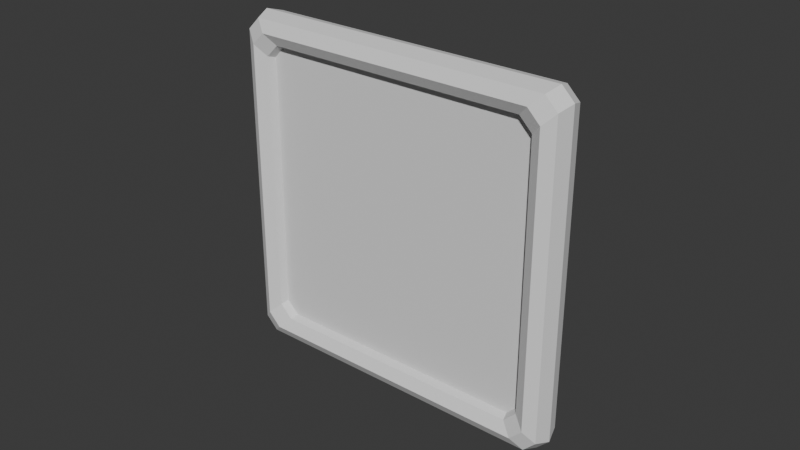# Source: Card.blend  (saved by Blender 4.0.36; exported with 4.5.12 LTS)
import bpy
from mathutils import Matrix  # noqa: F401  (used for matrix-valued properties, if any)

bpy.ops.wm.read_factory_settings(use_empty=True)
scene = bpy.context.scene
scene.name = 'Scene'

# ---- collections
col_collection = bpy.data.collections.new('Collection'); scene.collection.children.link(col_collection)

# ---- world
world_world = bpy.data.worlds.new('World'); scene.world = world_world
world_world.use_nodes = True; world_world.node_tree.nodes.clear()
_N = world_world.node_tree.nodes; _L = world_world.node_tree.links
n0 = _N.new('ShaderNodeOutputWorld'); n0.name = 'World Output'; n0.location = (300, 300)
n1 = _N.new('ShaderNodeBackground'); n1.name = 'Background'; n1.location = (10, 300)
n1.inputs[0].default_value = (0.05088, 0.05088, 0.05088, 1.0)
_L.new(n1.outputs[0], n0.inputs[0])
n0.is_active_output = True
world_world.color = (0.05088, 0.05088, 0.05088)
world_world.use_sun_shadow = False
world_world.sun_shadow_jitter_overblur = 0.0

# ---- meshes
me_x = bpy.data.meshes.new('Тор')
me_x.from_pydata([(0.55, -0.55, 0.7207), (0.5096, -0.5096, 0.7778), (0.4448, -0.5448, 0.7571), (0.4854, -0.5854, 0.6998), (0.3885, -0.5299, 0.7071), (0.4293, -0.5707, 0.6494), (0.3741, -0.4741, 0.6571), (0.4146, -0.5146, 0.5998), (0.4741, -0.3741, 0.6571), (0.5146, -0.4146, 0.5998), (0.5299, -0.3885, 0.7071), (0.5707, -0.4293, 0.6494), (0.5448, -0.4448, 0.7571), (0.5854, -0.4854, 0.6998), (-0.5096, 0.5096, 0.7778), (-0.55, 0.55, 0.7207), (-0.5854, 0.4854, 0.6998), (-0.5448, 0.4448, 0.7571), (-0.5707, 0.4293, 0.6494), (-0.5299, 0.3885, 0.7071), (-0.5146, 0.4146, 0.5998), (-0.4741, 0.3741, 0.6571), (-0.4146, 0.5146, 0.5998), (-0.3741, 0.4741, 0.6571), (-0.4293, 0.5707, 0.6494), (-0.3885, 0.5299, 0.7071), (-0.4854, 0.5854, 0.6998), (-0.4448, 0.5448, 0.7571), (-0.55, 0.55, -0.7207), (-0.5096, 0.5096, -0.7778), (-0.5448, 0.4448, -0.7571), (-0.5854, 0.4854, -0.6998), (-0.5299, 0.3885, -0.7071), (-0.5707, 0.4293, -0.6494), (-0.4741, 0.3741, -0.6571), (-0.5146, 0.4146, -0.5998), (-0.3741, 0.4741, -0.6571), (-0.4146, 0.5146, -0.5998), (-0.3885, 0.5299, -0.7071), (-0.4293, 0.5707, -0.6494), (-0.4448, 0.5448, -0.7571), (-0.4854, 0.5854, -0.6998), (0.5096, -0.5096, -0.7778), (0.55, -0.55, -0.7207), (0.4854, -0.5854, -0.6998), (0.4448, -0.5448, -0.7571), (0.4293, -0.5707, -0.6494), (0.3885, -0.5299, -0.7071), (0.4146, -0.5146, -0.5998), (0.3741, -0.4741, -0.6571), (0.025, 0.025, 2.98e-08), (-0.025, -0.025, 5.96e-08), (0.5146, -0.4146, -0.5998), (0.4741, -0.3741, -0.6571), (0.5299, -0.3885, -0.7071), (0.5707, -0.4293, -0.6494), (0.5854, -0.4854, -0.6998), (0.5448, -0.4448, -0.7571), (0.3919, -0.4419, 0.6468), (0.4323, -0.4823, 0.5895), (-0.4823, 0.4323, 0.5895), (-0.4419, 0.3919, 0.6468), (-0.4419, 0.3919, -0.6468), (-0.4823, 0.4323, -0.5895), (0.4323, -0.4823, -0.5895), (0.3919, -0.4419, -0.6468), (0.4419, -0.3919, 0.6468), (0.4823, -0.4323, 0.5895), (-0.4323, 0.4823, 0.5895), (-0.3919, 0.4419, 0.6468), (-0.3919, 0.4419, -0.6468), (-0.4323, 0.4823, -0.5895), (0.4823, -0.4323, -0.5895), (0.4419, -0.3919, -0.6468)], [], [(12, 27, 14, 1), (46, 5, 7, 48), (72, 67, 9, 52), (52, 9, 11, 55), (55, 11, 13, 56), (15, 28, 31, 16), (56, 13, 0, 43), (26, 41, 28, 15), (18, 33, 35, 20), (68, 71, 37, 22), (22, 37, 39, 24), (24, 39, 41, 26), (29, 42, 45, 30), (16, 31, 33, 18), (40, 57, 42, 29), (32, 47, 49, 34), (70, 73, 53, 36), (36, 53, 54, 38), (38, 54, 57, 40), (30, 45, 47, 32), (1, 14, 17, 2), (2, 17, 19, 4), (4, 19, 21, 6), (66, 69, 23, 8), (8, 23, 25, 10), (10, 25, 27, 12), (44, 3, 5, 46), (1, 2, 3, 0), (2, 4, 5, 3), (4, 6, 7, 5), (66, 8, 9, 67), (8, 10, 11, 9), (10, 12, 13, 11), (15, 16, 17, 14), (16, 18, 19, 17), (18, 20, 21, 19), (68, 22, 23, 69), (22, 24, 25, 23), (24, 26, 27, 25), (29, 30, 31, 28), (30, 32, 33, 31), (32, 34, 35, 33), (70, 36, 37, 71), (36, 38, 39, 37), (38, 40, 41, 39), (43, 44, 45, 42), (44, 46, 47, 45), (46, 48, 49, 47), (72, 52, 53, 73), (55, 56, 57, 54), (0, 13, 12, 1), (42, 57, 56, 43), (52, 55, 54, 53), (14, 27, 26, 15), (28, 41, 40, 29), (43, 0, 3, 44), (48, 64, 65, 49), (34, 62, 63, 35), (20, 60, 61, 21), (6, 58, 59, 7), (6, 21, 61, 58), (34, 49, 65, 62), (20, 35, 63, 60), (48, 7, 59, 64), (50, 67, 72, 73), (71, 50, 73, 70), (69, 66, 67, 50), (68, 69, 50, 71), (65, 64, 59, 51), (62, 65, 51, 63), (51, 59, 58, 61), (63, 51, 61, 60)])
_uv = me_x.uv_layers.new(name='UVMap')
_uv.uv.foreach_set('vector', [0.5095, 0.375, 0.7405, 0.375, 0.7408, 0.5, 0.5092, 0.5, 0.2602, 0.75, 0.4898, 0.75, 0.4891, 0.875, 0.2609, 0.875, 0.2611, 0.0625, 0.4889, 0.0625, 0.4891, 0.125, 0.2609, 0.125, 0.2609, 0.125, 0.4891, 0.125, 0.4898, 0.25, 0.2602, 0.25, 0.2602, 0.25, 0.4898, 0.25, 0.4905, 0.375, 0.2595, 0.375, 0.7592, 0.5, 0.9908, 0.5, 0.9905, 0.625, 0.7595, 0.625, 0.2595, 0.375, 0.4905, 0.375, 0.4908, 0.5, 0.2592, 0.5, 0.7595, 0.375, 0.9905, 0.375, 0.9908, 0.5, 0.7592, 0.5, 0.7602, 0.75, 0.9898, 0.75, 0.9891, 0.875, 0.7609, 0.875, 0.7611, 0.0625, 0.9889, 0.0625, 0.9891, 0.125, 0.7609, 0.125, 0.7609, 0.125, 0.9891, 0.125, 0.9898, 0.25, 0.7602, 0.25, 0.7602, 0.25, 0.9898, 0.25, 0.9905, 0.375, 0.7595, 0.375, 0.009179, 0.5, 0.2408, 0.5, 0.2405, 0.625, 0.009465, 0.625, 0.7595, 0.625, 0.9905, 0.625, 0.9898, 0.75, 0.7602, 0.75, 0.009465, 0.375, 0.2405, 0.375, 0.2408, 0.5, 0.009179, 0.5, 0.01019, 0.75, 0.2398, 0.75, 0.2391, 0.875, 0.01091, 0.875, 0.01106, 0.0625, 0.2389, 0.0625, 0.2391, 0.125, 0.01091, 0.125, 0.01091, 0.125, 0.2391, 0.125, 0.2398, 0.25, 0.01019, 0.25, 0.01019, 0.25, 0.2398, 0.25, 0.2405, 0.375, 0.009465, 0.375, 0.009465, 0.625, 0.2405, 0.625, 0.2398, 0.75, 0.01019, 0.75, 0.5092, 0.5, 0.7408, 0.5, 0.7405, 0.625, 0.5095, 0.625, 0.5095, 0.625, 0.7405, 0.625, 0.7398, 0.75, 0.5102, 0.75, 0.5102, 0.75, 0.7398, 0.75, 0.7391, 0.875, 0.5109, 0.875, 0.5111, 0.0625, 0.7389, 0.0625, 0.7391, 0.125, 0.5109, 0.125, 0.5109, 0.125, 0.7391, 0.125, 0.7398, 0.25, 0.5102, 0.25, 0.5102, 0.25, 0.7398, 0.25, 0.7405, 0.375, 0.5095, 0.375, 0.2595, 0.625, 0.4905, 0.625, 0.4898, 0.75, 0.2602, 0.75, 0.5092, 0.5, 0.5095, 0.625, 0.4905, 0.625, 0.4908, 0.5, 0.5095, 0.625, 0.5102, 0.75, 0.4898, 0.75, 0.4905, 0.625, 0.5102, 0.75, 0.5109, 0.875, 0.4891, 0.875, 0.4898, 0.75, 0.5111, 0.0625, 0.5109, 0.125, 0.4891, 0.125, 0.4889, 0.0625, 0.5109, 0.125, 0.5102, 0.25, 0.4898, 0.25, 0.4891, 0.125, 0.5102, 0.25, 0.5095, 0.375, 0.4905, 0.375, 0.4898, 0.25, 0.7592, 0.5, 0.7595, 0.625, 0.7405, 0.625, 0.7408, 0.5, 0.7595, 0.625, 0.7602, 0.75, 0.7398, 0.75, 0.7405, 0.625, 0.7602, 0.75, 0.7609, 0.875, 0.7391, 0.875, 0.7398, 0.75, 0.7611, 0.0625, 0.7609, 0.125, 0.7391, 0.125, 0.7389, 0.0625, 0.7609, 0.125, 0.7602, 0.25, 0.7398, 0.25, 0.7391, 0.125, 0.7602, 0.25, 0.7595, 0.375, 0.7405, 0.375, 0.7398, 0.25, 0.009179, 0.5, 0.009465, 0.625, 0.0, 0.625, 0.0, 0.5252, 0.009465, 0.625, 0.01019, 0.75, 0.0, 0.75, 0.0, 0.6862, 0.01019, 0.75, 0.01091, 0.875, 0.0, 0.875, 0.0, 0.8115, 0.01106, 0.0625, 0.01091, 0.125, 0.0, 0.09966, 0.0, 0.04983, 0.01091, 0.125, 0.01019, 0.25, 0.0, 0.1885, 0.0, 0.125, 0.01019, 0.25, 0.009465, 0.375, 0.0, 0.3138, 0.0, 0.25, 0.2592, 0.5, 0.2595, 0.625, 0.2405, 0.625, 0.2408, 0.5, 0.2595, 0.625, 0.2602, 0.75, 0.2398, 0.75, 0.2405, 0.625, 0.2602, 0.75, 0.2609, 0.875, 0.2391, 0.875, 0.2398, 0.75, 0.2611, 0.0625, 0.2609, 0.125, 0.2391, 0.125, 0.2389, 0.0625, 0.2602, 0.25, 0.2595, 0.375, 0.2405, 0.375, 0.2398, 0.25, 0.4908, 0.5, 0.4905, 0.375, 0.5095, 0.375, 0.5092, 0.5, 0.2408, 0.5, 0.2405, 0.375, 0.2595, 0.375, 0.2592, 0.5, 0.2609, 0.125, 0.2602, 0.25, 0.2398, 0.25, 0.2391, 0.125, 0.7408, 0.5, 0.7405, 0.375, 0.7595, 0.375, 0.7592, 0.5, 0.0, 0.4748, 0.0, 0.375, 0.009465, 0.375, 0.009179, 0.5, 0.2592, 0.5, 0.4908, 0.5, 0.4905, 0.625, 0.2595, 0.625, 0.2609, 0.875, 0.2611, 0.9375, 0.2389, 0.9375, 0.2391, 0.875, 0.01091, 0.875, 0.01106, 0.9375, 0.0, 0.9502, 0.0, 0.9003, 0.7609, 0.875, 0.7611, 0.9375, 0.7389, 0.9375, 0.7391, 0.875, 0.5109, 0.875, 0.5111, 0.9375, 0.4889, 0.9375, 0.4891, 0.875, 0.5109, 0.875, 0.7391, 0.875, 0.7389, 0.9375, 0.5111, 0.9375, 0.01091, 0.875, 0.2391, 0.875, 0.2389, 0.9375, 0.01106, 0.9375, 0.7609, 0.875, 0.9891, 0.875, 0.9889, 0.9375, 0.7611, 0.9375, 0.2609, 0.875, 0.4891, 0.875, 0.4889, 0.9375, 0.2611, 0.9375, 0.3667, 0.05933, 0.4889, 0.0625, 0.2611, 0.0625, 0.2389, 0.0625, 0.0, 0.04983, 0.3667, 0.05933, 0.2389, 0.0625, 0.01106, 0.0625, 0.7389, 0.0625, 0.5111, 0.0625, 0.4889, 0.0625, 0.6139, 0.0625, 0.7611, 0.0625, 0.7389, 0.0625, 0.6139, 0.0625, 0.9889, 0.0625, 0.2389, 0.9375, 0.2611, 0.9375, 0.4889, 0.9375, 0.3667, 0.9407, 0.01106, 0.9375, 0.2389, 0.9375, 0.3667, 0.9407, 0.0, 0.9502, 0.6139, 0.9375, 0.4889, 0.9375, 0.5111, 0.9375, 0.7389, 0.9375, 0.9889, 0.9375, 0.6139, 0.9375, 0.7389, 0.9375, 0.7611, 0.9375])
me_x.update()

# ---- objects
ob_x = bpy.data.objects.new('Тор', me_x)

# ---- transforms, parenting, visibility, modifiers, constraints
ob_x.location = (0.0, 0.0, 0.0)
ob_x.rotation_euler = (0.0, -0.0, 0.7854)

# ---- collection membership
col_collection.objects.link(ob_x)

# ---- scene / render settings (as saved in the file)
scene.frame_start = 1; scene.frame_end = 250; scene.frame_set(1)
scene.render.engine = 'BLENDER_EEVEE_NEXT'
scene.cycles.sampling_pattern = 'TABULATED_SOBOL'
bpy.context.view_layer.update()

# ---- added for rendering (the .blend has no active camera and no usable light): camera, sun
cam_auto = bpy.data.cameras.new('AutoCamera')
cam_auto.lens = 50.0
cam_auto.sensor_width = 36.0
cam_auto.clip_end = 1000.0
ob_auto_camera = bpy.data.objects.new('AutoCamera', cam_auto)
scene.collection.objects.link(ob_auto_camera)
ob_auto_camera.location = (2.60089, -3.12107, 2.08072)
ob_auto_camera.rotation_euler = (1.09748, -7.21219e-08, 0.694738)
scene.camera = ob_auto_camera
light_auto_sun = bpy.data.lights.new('AutoSun', 'SUN')
light_auto_sun.energy = 3.0
light_auto_sun.angle = 0.0523599
ob_auto_sun = bpy.data.objects.new('AutoSun', light_auto_sun)
scene.collection.objects.link(ob_auto_sun)
ob_auto_sun.rotation_euler = (0.872665, 0.174533, 0.523599)
bpy.context.view_layer.update()

